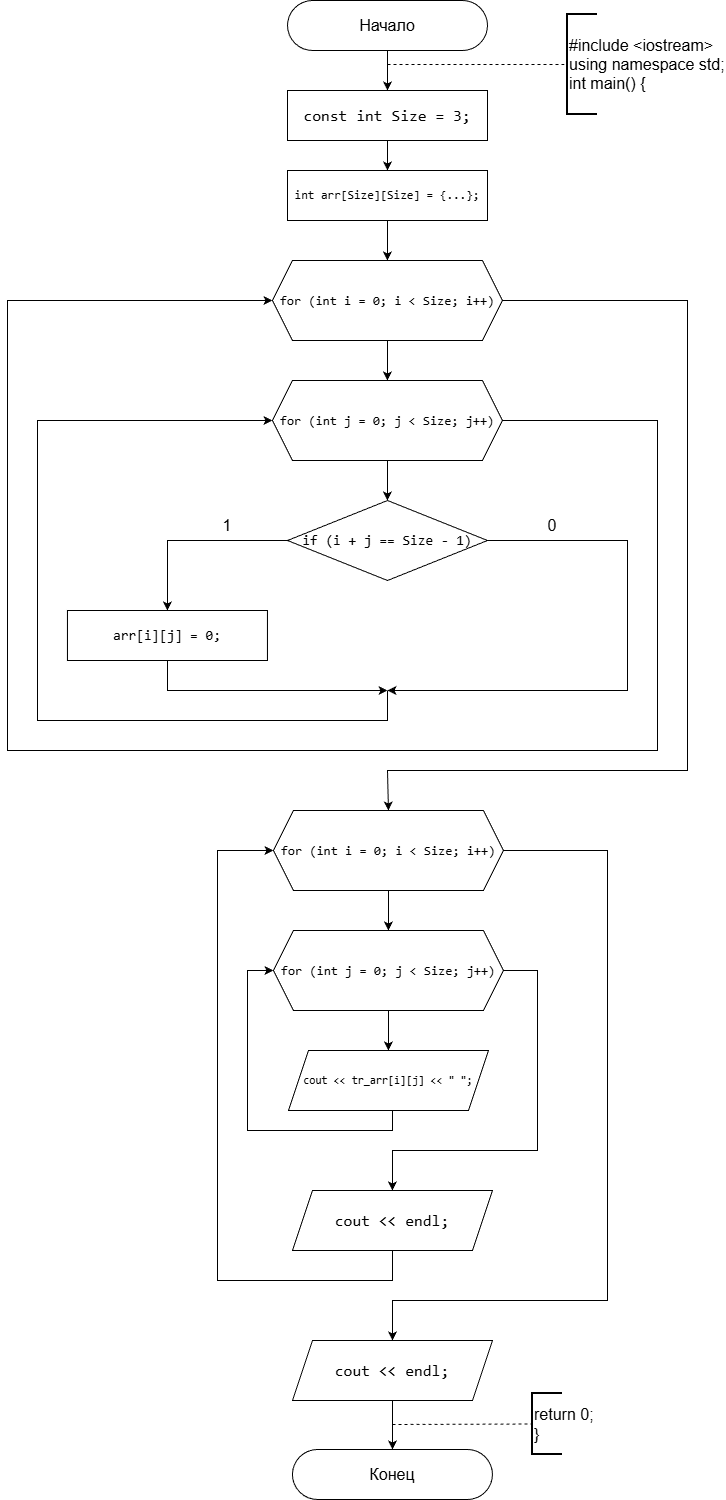

The diagram above was exported from draw.io. Its source (the exported page's mxGraphModel, read from the mxfile embedded in the PNG):
<mxGraphModel dx="1042" dy="562" grid="1" gridSize="10" guides="1" tooltips="1" connect="1" arrows="1" fold="1" page="1" pageScale="1" pageWidth="827" pageHeight="1169" math="0" shadow="0">
  <root>
    <mxCell id="0" />
    <mxCell id="1" parent="0" />
    <mxCell id="uhNyz38VwvnYOfkINIB--1" parent="1" style="rounded=1;whiteSpace=wrap;html=1;imageHeight=24;arcSize=50;" value="&lt;font style=&quot;font-size: 16px;&quot;&gt;Начало&lt;/font&gt;" vertex="1">
      <mxGeometry height="50" width="200" x="510" y="10" as="geometry" />
    </mxCell>
    <mxCell id="uhNyz38VwvnYOfkINIB--2" edge="1" parent="1" source="uhNyz38VwvnYOfkINIB--1" style="endArrow=classic;html=1;rounded=0;exitX=0.5;exitY=1;exitDx=0;exitDy=0;" value="">
      <mxGeometry height="50" relative="1" width="50" as="geometry">
        <mxPoint x="610" y="80" as="sourcePoint" />
        <mxPoint x="610" y="100" as="targetPoint" />
      </mxGeometry>
    </mxCell>
    <mxCell id="uhNyz38VwvnYOfkINIB--3" edge="1" parent="1" style="endArrow=none;dashed=1;html=1;rounded=0;entryX=0;entryY=0.5;entryDx=0;entryDy=0;entryPerimeter=0;" target="uhNyz38VwvnYOfkINIB--4" value="">
      <mxGeometry height="50" relative="1" width="50" as="geometry">
        <mxPoint x="610" y="74" as="sourcePoint" />
        <mxPoint x="790" y="73" as="targetPoint" />
      </mxGeometry>
    </mxCell>
    <mxCell id="uhNyz38VwvnYOfkINIB--4" parent="1" style="strokeWidth=2;html=1;shape=mxgraph.flowchart.annotation_1;align=left;pointerEvents=1;" value="&lt;font style=&quot;font-size: 16px;&quot;&gt;#include &amp;lt;iostream&amp;gt;&lt;/font&gt;&lt;div&gt;&lt;font style=&quot;font-size: 16px;&quot;&gt;using namespace std;&lt;/font&gt;&lt;/div&gt;&lt;div&gt;&lt;font style=&quot;font-size: 16px;&quot;&gt;int main() {&lt;/font&gt;&lt;/div&gt;" vertex="1">
      <mxGeometry height="100" width="30" x="790" y="24" as="geometry" />
    </mxCell>
    <mxCell id="uhNyz38VwvnYOfkINIB--5" edge="1" parent="1" source="uhNyz38VwvnYOfkINIB--6" style="edgeStyle=orthogonalEdgeStyle;rounded=0;orthogonalLoop=1;jettySize=auto;html=1;entryX=0.5;entryY=0;entryDx=0;entryDy=0;" target="uhNyz38VwvnYOfkINIB--8">
      <mxGeometry relative="1" as="geometry" />
    </mxCell>
    <mxCell id="uhNyz38VwvnYOfkINIB--6" parent="1" style="rounded=0;whiteSpace=wrap;html=1;fontSize=16;labelBackgroundColor=none;fontColor=default;" value="&lt;div style=&quot;font-family: Consolas, &amp;quot;Courier New&amp;quot;, monospace; line-height: 22px; white-space: pre;&quot;&gt;&lt;div&gt;&lt;span style=&quot;&quot;&gt;const&lt;/span&gt; &lt;span style=&quot;&quot;&gt;int&lt;/span&gt; &lt;span style=&quot;&quot;&gt;Size&lt;/span&gt; &lt;span style=&quot;&quot;&gt;=&lt;/span&gt; 3;&lt;/div&gt;&lt;/div&gt;" vertex="1">
      <mxGeometry height="50" width="200" x="510" y="100" as="geometry" />
    </mxCell>
    <mxCell id="uhNyz38VwvnYOfkINIB--7" edge="1" parent="1" source="uhNyz38VwvnYOfkINIB--8" style="edgeStyle=orthogonalEdgeStyle;rounded=0;orthogonalLoop=1;jettySize=auto;html=1;exitX=0.5;exitY=1;exitDx=0;exitDy=0;entryX=0.5;entryY=0;entryDx=0;entryDy=0;" target="uhNyz38VwvnYOfkINIB--15">
      <mxGeometry relative="1" as="geometry">
        <mxPoint x="610" y="260" as="targetPoint" />
      </mxGeometry>
    </mxCell>
    <mxCell id="uhNyz38VwvnYOfkINIB--8" parent="1" style="rounded=0;whiteSpace=wrap;html=1;fontSize=12;labelBackgroundColor=none;fontColor=default;" value="&lt;font&gt;&lt;span style=&quot;font-family: Consolas, &amp;quot;Courier New&amp;quot;, monospace; white-space: pre;&quot;&gt;int&lt;/span&gt;&lt;span style=&quot;font-family: Consolas, &amp;quot;Courier New&amp;quot;, monospace; white-space: pre;&quot;&gt; &lt;/span&gt;&lt;span style=&quot;font-family: Consolas, &amp;quot;Courier New&amp;quot;, monospace; white-space: pre;&quot;&gt;arr&lt;/span&gt;&lt;span style=&quot;font-family: Consolas, &amp;quot;Courier New&amp;quot;, monospace; white-space: pre;&quot;&gt;[&lt;/span&gt;&lt;span style=&quot;font-family: Consolas, &amp;quot;Courier New&amp;quot;, monospace; white-space: pre;&quot;&gt;Size&lt;/span&gt;&lt;span style=&quot;font-family: Consolas, &amp;quot;Courier New&amp;quot;, monospace; white-space: pre;&quot;&gt;][Size] &lt;/span&gt;&lt;span style=&quot;font-family: Consolas, &amp;quot;Courier New&amp;quot;, monospace; white-space: pre;&quot;&gt;=&lt;/span&gt;&lt;span style=&quot;font-family: Consolas, &amp;quot;Courier New&amp;quot;, monospace; white-space: pre;&quot;&gt; {.&lt;/span&gt;&lt;span style=&quot;font-family: Consolas, &amp;quot;Courier New&amp;quot;, monospace; white-space: pre;&quot;&gt;&lt;font&gt;..&lt;/font&gt;&lt;/span&gt;&lt;span style=&quot;font-family: Consolas, &amp;quot;Courier New&amp;quot;, monospace; white-space: pre;&quot;&gt;};&lt;/span&gt;&lt;/font&gt;" vertex="1">
      <mxGeometry height="50" width="200" x="510" y="180" as="geometry" />
    </mxCell>
    <mxCell id="uhNyz38VwvnYOfkINIB--9" edge="1" parent="1" source="uhNyz38VwvnYOfkINIB--31" style="edgeStyle=orthogonalEdgeStyle;rounded=0;orthogonalLoop=1;jettySize=auto;html=1;exitX=0.5;exitY=1;exitDx=0;exitDy=0;" target="uhNyz38VwvnYOfkINIB--10" value="">
      <mxGeometry relative="1" as="geometry">
        <Array as="points">
          <mxPoint x="615" y="1499" />
          <mxPoint x="615" y="1499" />
        </Array>
        <mxPoint x="635" y="1360" as="sourcePoint" />
      </mxGeometry>
    </mxCell>
    <mxCell id="uhNyz38VwvnYOfkINIB--10" parent="1" style="rounded=1;whiteSpace=wrap;html=1;imageHeight=24;arcSize=50;" value="&lt;span style=&quot;font-size: 16px;&quot;&gt;Конец&lt;/span&gt;" vertex="1">
      <mxGeometry height="50" width="200" x="514.95" y="1459" as="geometry" />
    </mxCell>
    <mxCell id="uhNyz38VwvnYOfkINIB--11" edge="1" parent="1" style="endArrow=none;dashed=1;html=1;rounded=0;entryX=0;entryY=0.5;entryDx=0;entryDy=0;entryPerimeter=0;" target="uhNyz38VwvnYOfkINIB--12" value="">
      <mxGeometry height="50" relative="1" width="50" as="geometry">
        <mxPoint x="615" y="1434" as="sourcePoint" />
        <mxPoint x="755" y="1434" as="targetPoint" />
      </mxGeometry>
    </mxCell>
    <mxCell id="uhNyz38VwvnYOfkINIB--12" parent="1" style="strokeWidth=2;html=1;shape=mxgraph.flowchart.annotation_1;align=left;pointerEvents=1;" value="&lt;font style=&quot;font-size: 16px;&quot;&gt;return 0;&lt;/font&gt;&lt;div&gt;&lt;font style=&quot;font-size: 16px;&quot;&gt;}&lt;/font&gt;&lt;/div&gt;" vertex="1">
      <mxGeometry height="61" width="30" x="755" y="1403" as="geometry" />
    </mxCell>
    <mxCell id="uhNyz38VwvnYOfkINIB--13" edge="1" parent="1" source="uhNyz38VwvnYOfkINIB--15" style="edgeStyle=orthogonalEdgeStyle;rounded=0;orthogonalLoop=1;jettySize=auto;html=1;entryX=0.5;entryY=0;entryDx=0;entryDy=0;" target="uhNyz38VwvnYOfkINIB--18" value="">
      <mxGeometry relative="1" as="geometry">
        <mxPoint x="589.9000000000001" y="390" as="targetPoint" />
      </mxGeometry>
    </mxCell>
    <mxCell id="uhNyz38VwvnYOfkINIB--14" edge="1" parent="1" source="uhNyz38VwvnYOfkINIB--15" style="edgeStyle=orthogonalEdgeStyle;rounded=0;orthogonalLoop=1;jettySize=auto;html=1;exitX=1;exitY=0.5;exitDx=0;exitDy=0;entryX=0.5;entryY=0;entryDx=0;entryDy=0;" target="uhNyz38VwvnYOfkINIB--23">
      <mxGeometry relative="1" as="geometry">
        <Array as="points">
          <mxPoint x="910" y="310" />
          <mxPoint x="910" y="780" />
          <mxPoint x="610" y="780" />
          <mxPoint x="610" y="820" />
        </Array>
        <mxPoint x="610" y="820" as="targetPoint" />
      </mxGeometry>
    </mxCell>
    <mxCell id="uhNyz38VwvnYOfkINIB--15" parent="1" style="shape=hexagon;perimeter=hexagonPerimeter2;whiteSpace=wrap;html=1;fixedSize=1;labelBackgroundColor=none;fontColor=default;fontSize=13;" value="&lt;div style=&quot;font-family: Consolas, &amp;quot;Courier New&amp;quot;, monospace; line-height: 22px; white-space: pre;&quot;&gt;&lt;div style=&quot;line-height: 22px;&quot;&gt;&lt;div style=&quot;line-height: 22px;&quot;&gt;&lt;span&gt;for&lt;/span&gt; (&lt;span&gt;int&lt;/span&gt; &lt;span&gt;i&lt;/span&gt; &lt;span&gt;=&lt;/span&gt; &lt;span&gt;0&lt;/span&gt;; &lt;span&gt;i&lt;/span&gt; &lt;span&gt;&amp;lt;&lt;/span&gt; &lt;span&gt;Size&lt;/span&gt;; &lt;span&gt;i&lt;/span&gt;&lt;span&gt;++&lt;/span&gt;)&lt;/div&gt;&lt;/div&gt;&lt;/div&gt;" vertex="1">
      <mxGeometry height="80" width="230" x="494.95000000000005" y="270" as="geometry" />
    </mxCell>
    <mxCell id="uhNyz38VwvnYOfkINIB--16" edge="1" parent="1" source="uhNyz38VwvnYOfkINIB--18" style="edgeStyle=orthogonalEdgeStyle;rounded=0;orthogonalLoop=1;jettySize=auto;html=1;" value="">
      <mxGeometry relative="1" as="geometry">
        <mxPoint x="609.95" y="510" as="targetPoint" />
      </mxGeometry>
    </mxCell>
    <mxCell id="uhNyz38VwvnYOfkINIB--17" edge="1" parent="1" source="uhNyz38VwvnYOfkINIB--18" style="edgeStyle=orthogonalEdgeStyle;rounded=0;orthogonalLoop=1;jettySize=auto;html=1;exitX=1;exitY=0.5;exitDx=0;exitDy=0;entryX=0;entryY=0.5;entryDx=0;entryDy=0;" target="uhNyz38VwvnYOfkINIB--15">
      <mxGeometry relative="1" as="geometry">
        <Array as="points">
          <mxPoint x="880" y="430" />
          <mxPoint x="880" y="760" />
          <mxPoint x="230" y="760" />
          <mxPoint x="230" y="310" />
        </Array>
      </mxGeometry>
    </mxCell>
    <mxCell id="uhNyz38VwvnYOfkINIB--18" parent="1" style="shape=hexagon;perimeter=hexagonPerimeter2;whiteSpace=wrap;html=1;fixedSize=1;labelBackgroundColor=none;fontColor=default;fontSize=13;" value="&lt;div style=&quot;font-family: Consolas, &amp;quot;Courier New&amp;quot;, monospace; line-height: 22px; white-space: pre;&quot;&gt;&lt;div style=&quot;line-height: 22px;&quot;&gt;&lt;div style=&quot;line-height: 22px;&quot;&gt;&lt;span&gt;for&lt;/span&gt; (&lt;span&gt;int&lt;/span&gt; j &lt;span&gt;=&lt;/span&gt; &lt;span&gt;0&lt;/span&gt;; j &lt;span&gt;&amp;lt;&lt;/span&gt; &lt;span&gt;Size&lt;/span&gt;; j&lt;span&gt;++&lt;/span&gt;)&lt;/div&gt;&lt;/div&gt;&lt;/div&gt;" vertex="1">
      <mxGeometry height="80" width="230" x="494.95000000000005" y="390" as="geometry" />
    </mxCell>
    <mxCell id="uhNyz38VwvnYOfkINIB--19" edge="1" parent="1" source="uhNyz38VwvnYOfkINIB--20" style="edgeStyle=orthogonalEdgeStyle;rounded=0;orthogonalLoop=1;jettySize=auto;html=1;exitX=0.5;exitY=1;exitDx=0;exitDy=0;">
      <mxGeometry relative="1" as="geometry">
        <Array as="points">
          <mxPoint x="390" y="700" />
          <mxPoint x="600" y="700" />
        </Array>
        <mxPoint x="610" y="700" as="targetPoint" />
      </mxGeometry>
    </mxCell>
    <mxCell id="uhNyz38VwvnYOfkINIB--20" parent="1" style="rounded=0;whiteSpace=wrap;html=1;fontSize=14;labelBackgroundColor=none;fontColor=default;" value="&lt;div style=&quot;font-family: Consolas, &amp;quot;Courier New&amp;quot;, monospace; line-height: 22px; white-space: pre;&quot;&gt;&lt;span style=&quot;&quot;&gt;arr&lt;/span&gt;[i][j] &lt;span style=&quot;&quot;&gt;=&lt;/span&gt; 0;&lt;/div&gt;" vertex="1">
      <mxGeometry height="50" width="200" x="289.95" y="620" as="geometry" />
    </mxCell>
    <mxCell id="uhNyz38VwvnYOfkINIB--21" edge="1" parent="1" source="uhNyz38VwvnYOfkINIB--23" style="edgeStyle=orthogonalEdgeStyle;rounded=0;orthogonalLoop=1;jettySize=auto;html=1;entryX=0.5;entryY=0;entryDx=0;entryDy=0;" target="uhNyz38VwvnYOfkINIB--28" value="">
      <mxGeometry relative="1" as="geometry">
        <mxPoint x="614.9000000000001" y="940" as="targetPoint" />
      </mxGeometry>
    </mxCell>
    <mxCell id="uhNyz38VwvnYOfkINIB--22" edge="1" parent="1" source="uhNyz38VwvnYOfkINIB--23" style="edgeStyle=orthogonalEdgeStyle;rounded=0;orthogonalLoop=1;jettySize=auto;html=1;exitX=1;exitY=0.5;exitDx=0;exitDy=0;entryX=0.5;entryY=0;entryDx=0;entryDy=0;" target="uhNyz38VwvnYOfkINIB--31">
      <mxGeometry relative="1" as="geometry">
        <Array as="points">
          <mxPoint x="830" y="860" />
          <mxPoint x="830" y="1310" />
          <mxPoint x="615" y="1310" />
        </Array>
        <mxPoint x="599.95" y="1310" as="targetPoint" />
      </mxGeometry>
    </mxCell>
    <mxCell id="uhNyz38VwvnYOfkINIB--23" parent="1" style="shape=hexagon;perimeter=hexagonPerimeter2;whiteSpace=wrap;html=1;fixedSize=1;labelBackgroundColor=none;fontColor=default;fontSize=13;" value="&lt;div style=&quot;font-family: Consolas, &amp;quot;Courier New&amp;quot;, monospace; line-height: 22px; white-space: pre;&quot;&gt;&lt;div style=&quot;line-height: 22px;&quot;&gt;&lt;div style=&quot;line-height: 22px;&quot;&gt;&lt;span&gt;for&lt;/span&gt; (&lt;span&gt;int&lt;/span&gt; &lt;span&gt;i&lt;/span&gt; &lt;span&gt;=&lt;/span&gt; &lt;span&gt;0&lt;/span&gt;; &lt;span&gt;i&lt;/span&gt; &lt;span&gt;&amp;lt;&lt;/span&gt; &lt;span&gt;Size&lt;/span&gt;; &lt;span&gt;i&lt;/span&gt;&lt;span&gt;++&lt;/span&gt;)&lt;/div&gt;&lt;/div&gt;&lt;/div&gt;" vertex="1">
      <mxGeometry height="80" width="230" x="495.95000000000005" y="820" as="geometry" />
    </mxCell>
    <mxCell id="uhNyz38VwvnYOfkINIB--24" edge="1" parent="1" source="uhNyz38VwvnYOfkINIB--25" style="edgeStyle=orthogonalEdgeStyle;rounded=0;orthogonalLoop=1;jettySize=auto;html=1;exitX=0.5;exitY=1;exitDx=0;exitDy=0;entryX=0;entryY=0.5;entryDx=0;entryDy=0;" target="uhNyz38VwvnYOfkINIB--28">
      <mxGeometry relative="1" as="geometry">
        <Array as="points">
          <mxPoint x="615" y="1140" />
          <mxPoint x="470" y="1140" />
          <mxPoint x="470" y="980" />
        </Array>
      </mxGeometry>
    </mxCell>
    <mxCell id="uhNyz38VwvnYOfkINIB--25" parent="1" style="shape=parallelogram;perimeter=parallelogramPerimeter;whiteSpace=wrap;html=1;fixedSize=1;labelBackgroundColor=none;fontColor=default;fontSize=11;" value="&lt;div style=&quot;font-family: Consolas, &amp;quot;Courier New&amp;quot;, monospace; line-height: 22px; white-space: pre;&quot;&gt;&lt;font&gt;&lt;span&gt;cout&lt;/span&gt; &amp;lt;&amp;lt; tr_arr[i][j] &amp;lt;&amp;lt; &quot; &quot;;&lt;/font&gt;&lt;/div&gt;" vertex="1">
      <mxGeometry height="60" width="200" x="510.95000000000005" y="1060" as="geometry" />
    </mxCell>
    <mxCell id="uhNyz38VwvnYOfkINIB--26" edge="1" parent="1" source="uhNyz38VwvnYOfkINIB--28" style="edgeStyle=orthogonalEdgeStyle;rounded=0;orthogonalLoop=1;jettySize=auto;html=1;" target="uhNyz38VwvnYOfkINIB--25" value="">
      <mxGeometry relative="1" as="geometry" />
    </mxCell>
    <mxCell id="uhNyz38VwvnYOfkINIB--27" edge="1" parent="1" source="uhNyz38VwvnYOfkINIB--28" style="edgeStyle=orthogonalEdgeStyle;rounded=0;orthogonalLoop=1;jettySize=auto;html=1;exitX=1;exitY=0.5;exitDx=0;exitDy=0;entryX=0.5;entryY=0;entryDx=0;entryDy=0;" target="uhNyz38VwvnYOfkINIB--30">
      <mxGeometry relative="1" as="geometry">
        <Array as="points">
          <mxPoint x="760" y="980" />
          <mxPoint x="760" y="1160" />
          <mxPoint x="615" y="1160" />
        </Array>
      </mxGeometry>
    </mxCell>
    <mxCell id="uhNyz38VwvnYOfkINIB--28" parent="1" style="shape=hexagon;perimeter=hexagonPerimeter2;whiteSpace=wrap;html=1;fixedSize=1;labelBackgroundColor=none;fontColor=default;fontSize=13;" value="&lt;div style=&quot;font-family: Consolas, &amp;quot;Courier New&amp;quot;, monospace; line-height: 22px; white-space: pre;&quot;&gt;&lt;div style=&quot;line-height: 22px;&quot;&gt;&lt;div style=&quot;line-height: 22px;&quot;&gt;&lt;span&gt;for&lt;/span&gt; (&lt;span&gt;int&lt;/span&gt; j &lt;span&gt;=&lt;/span&gt; &lt;span&gt;0&lt;/span&gt;; j &lt;span&gt;&amp;lt;&lt;/span&gt; &lt;span&gt;Size&lt;/span&gt;; j&lt;span&gt;++&lt;/span&gt;)&lt;/div&gt;&lt;/div&gt;&lt;/div&gt;" vertex="1">
      <mxGeometry height="80" width="230" x="495.95000000000005" y="940" as="geometry" />
    </mxCell>
    <mxCell id="uhNyz38VwvnYOfkINIB--29" edge="1" parent="1" source="uhNyz38VwvnYOfkINIB--30" style="edgeStyle=orthogonalEdgeStyle;rounded=0;orthogonalLoop=1;jettySize=auto;html=1;exitX=0.5;exitY=1;exitDx=0;exitDy=0;entryX=0;entryY=0.5;entryDx=0;entryDy=0;" target="uhNyz38VwvnYOfkINIB--23">
      <mxGeometry relative="1" as="geometry">
        <Array as="points">
          <mxPoint x="615" y="1290" />
          <mxPoint x="440" y="1290" />
          <mxPoint x="440" y="860" />
        </Array>
      </mxGeometry>
    </mxCell>
    <mxCell id="uhNyz38VwvnYOfkINIB--30" parent="1" style="shape=parallelogram;perimeter=parallelogramPerimeter;whiteSpace=wrap;html=1;fixedSize=1;labelBackgroundColor=none;fontColor=default;fontSize=16;" value="&lt;div style=&quot;font-family: Consolas, &amp;quot;Courier New&amp;quot;, monospace; line-height: 22px; white-space: pre;&quot;&gt;&lt;font&gt;&lt;span&gt;cout&lt;/span&gt; &amp;lt;&amp;lt; endl;&lt;/font&gt;&lt;/div&gt;" vertex="1">
      <mxGeometry height="60" width="200" x="514.95" y="1200" as="geometry" />
    </mxCell>
    <mxCell id="uhNyz38VwvnYOfkINIB--31" parent="1" style="shape=parallelogram;perimeter=parallelogramPerimeter;whiteSpace=wrap;html=1;fixedSize=1;labelBackgroundColor=none;fontColor=default;fontSize=16;" value="&lt;div style=&quot;font-family: Consolas, &amp;quot;Courier New&amp;quot;, monospace; line-height: 22px; white-space: pre;&quot;&gt;&lt;font&gt;&lt;span&gt;cout&lt;/span&gt; &amp;lt;&amp;lt; endl;&lt;/font&gt;&lt;/div&gt;" vertex="1">
      <mxGeometry height="60" width="200" x="515" y="1350" as="geometry" />
    </mxCell>
    <mxCell id="uhNyz38VwvnYOfkINIB--32" edge="1" parent="1" source="uhNyz38VwvnYOfkINIB--34" style="edgeStyle=orthogonalEdgeStyle;rounded=0;orthogonalLoop=1;jettySize=auto;html=1;exitX=0;exitY=0.5;exitDx=0;exitDy=0;entryX=0.5;entryY=0;entryDx=0;entryDy=0;" target="uhNyz38VwvnYOfkINIB--20">
      <mxGeometry relative="1" as="geometry" />
    </mxCell>
    <mxCell id="uhNyz38VwvnYOfkINIB--33" edge="1" parent="1" source="uhNyz38VwvnYOfkINIB--34" style="edgeStyle=orthogonalEdgeStyle;rounded=0;orthogonalLoop=1;jettySize=auto;html=1;exitX=1;exitY=0.5;exitDx=0;exitDy=0;">
      <mxGeometry relative="1" as="geometry">
        <Array as="points">
          <mxPoint x="850" y="550" />
          <mxPoint x="850" y="700" />
        </Array>
        <mxPoint x="610" y="700" as="targetPoint" />
      </mxGeometry>
    </mxCell>
    <mxCell id="uhNyz38VwvnYOfkINIB--34" parent="1" style="rhombus;whiteSpace=wrap;html=1;labelBackgroundColor=none;fontColor=default;fontSize=14;" value="&lt;div style=&quot;font-family: Consolas, &amp;quot;Courier New&amp;quot;, monospace; line-height: 22px; white-space: pre;&quot;&gt;&lt;span&gt;if&lt;/span&gt; (&lt;span&gt;i&lt;/span&gt; + &lt;span&gt;j == Size - 1&lt;/span&gt;)&lt;/div&gt;" vertex="1">
      <mxGeometry height="80" width="200" x="510" y="510" as="geometry" />
    </mxCell>
    <mxCell id="uhNyz38VwvnYOfkINIB--35" parent="1" style="text;html=1;whiteSpace=wrap;strokeColor=none;fillColor=none;align=center;verticalAlign=middle;rounded=0;fontSize=16;" value="1" vertex="1">
      <mxGeometry height="30" width="60" x="420" y="520" as="geometry" />
    </mxCell>
    <mxCell id="uhNyz38VwvnYOfkINIB--36" parent="1" style="text;html=1;whiteSpace=wrap;strokeColor=none;fillColor=none;align=center;verticalAlign=middle;rounded=0;fontSize=16;" value="0" vertex="1">
      <mxGeometry height="30" width="60" x="745" y="520" as="geometry" />
    </mxCell>
    <mxCell id="uhNyz38VwvnYOfkINIB--37" edge="1" parent="1" style="endArrow=classic;html=1;rounded=0;entryX=0;entryY=0.5;entryDx=0;entryDy=0;" target="uhNyz38VwvnYOfkINIB--18" value="">
      <mxGeometry height="50" relative="1" width="50" as="geometry">
        <Array as="points">
          <mxPoint x="610" y="730" />
          <mxPoint x="260" y="730" />
          <mxPoint x="260" y="430" />
        </Array>
        <mxPoint x="610" y="700" as="sourcePoint" />
        <mxPoint x="630" y="580" as="targetPoint" />
      </mxGeometry>
    </mxCell>
  </root>
</mxGraphModel>